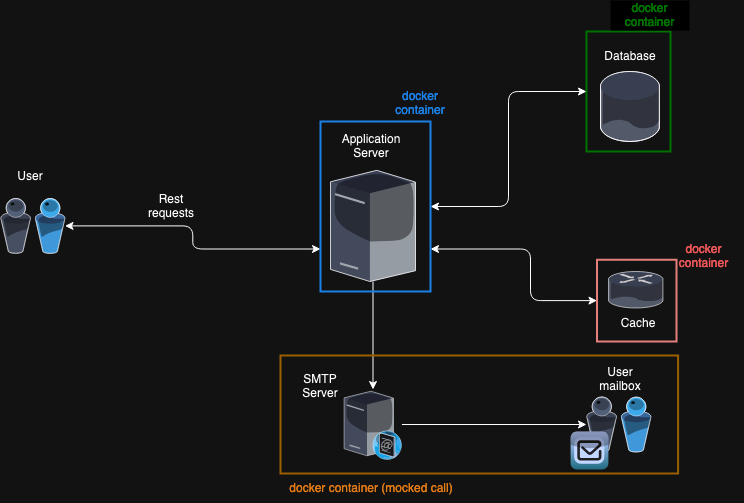

The diagram above was exported from draw.io. Its source (the exported page's mxGraphModel, read from the mxfile embedded in the PNG):
<mxGraphModel dx="1781" dy="1671" grid="1" gridSize="10" guides="1" tooltips="1" connect="1" arrows="1" fold="1" page="1" pageScale="1" pageWidth="827" pageHeight="1169" math="0" shadow="0">
  <root>
    <mxCell id="0" />
    <mxCell id="1" parent="0" />
    <mxCell id="pnB_ID9kN4RUhXQwLAvV-1" value="" style="rounded=0;whiteSpace=wrap;html=1;strokeWidth=2;fillColor=none;strokeColor=#b85450;" parent="1" vertex="1">
      <mxGeometry x="456.5" y="168.25" width="79.5" height="81.75" as="geometry" />
    </mxCell>
    <mxCell id="pnB_ID9kN4RUhXQwLAvV-3" value="" style="rounded=0;whiteSpace=wrap;html=1;fillColor=none;strokeWidth=2;strokeColor=#33FF33;" parent="1" vertex="1">
      <mxGeometry x="446" y="-60" width="84" height="120" as="geometry" />
    </mxCell>
    <mxCell id="uLvio4yoDk_vciTrYIXt-1" value="" style="verticalLabelPosition=bottom;sketch=0;aspect=fixed;html=1;verticalAlign=top;align=center;outlineConnect=0;shape=mxgraph.citrix.users;" parent="1" vertex="1">
      <mxGeometry x="446" y="305.5" width="64.5" height="55" as="geometry" />
    </mxCell>
    <mxCell id="uLvio4yoDk_vciTrYIXt-10" style="edgeStyle=orthogonalEdgeStyle;rounded=1;orthogonalLoop=1;jettySize=auto;html=1;curved=0;entryX=0;entryY=0.5;entryDx=0;entryDy=0;exitX=1;exitY=0.75;exitDx=0;exitDy=0;startArrow=classic;startFill=1;" parent="1" source="pnB_ID9kN4RUhXQwLAvV-5" target="pnB_ID9kN4RUhXQwLAvV-1" edge="1">
      <mxGeometry relative="1" as="geometry">
        <Array as="points">
          <mxPoint x="390" y="158" />
          <mxPoint x="390" y="209" />
        </Array>
      </mxGeometry>
    </mxCell>
    <mxCell id="uLvio4yoDk_vciTrYIXt-11" style="edgeStyle=orthogonalEdgeStyle;rounded=1;orthogonalLoop=1;jettySize=auto;html=1;curved=0;startArrow=classic;startFill=1;entryX=0;entryY=0.5;entryDx=0;entryDy=0;" parent="1" source="pnB_ID9kN4RUhXQwLAvV-5" target="pnB_ID9kN4RUhXQwLAvV-3" edge="1">
      <mxGeometry relative="1" as="geometry" />
    </mxCell>
    <mxCell id="uLvio4yoDk_vciTrYIXt-12" style="edgeStyle=orthogonalEdgeStyle;rounded=0;orthogonalLoop=1;jettySize=auto;html=1;" parent="1" source="uLvio4yoDk_vciTrYIXt-3" target="uLvio4yoDk_vciTrYIXt-6" edge="1">
      <mxGeometry relative="1" as="geometry" />
    </mxCell>
    <mxCell id="uLvio4yoDk_vciTrYIXt-3" value="" style="verticalLabelPosition=bottom;sketch=0;aspect=fixed;html=1;verticalAlign=top;strokeColor=none;align=center;outlineConnect=0;shape=mxgraph.citrix.license_server;" parent="1" vertex="1">
      <mxGeometry x="190" y="78.85" width="85" height="111.15" as="geometry" />
    </mxCell>
    <mxCell id="uLvio4yoDk_vciTrYIXt-4" value="" style="verticalLabelPosition=bottom;sketch=0;aspect=fixed;html=1;verticalAlign=top;strokeColor=none;align=center;outlineConnect=0;shape=mxgraph.citrix.database;" parent="1" vertex="1">
      <mxGeometry x="460" y="-20" width="59.5" height="70" as="geometry" />
    </mxCell>
    <mxCell id="uLvio4yoDk_vciTrYIXt-5" value="" style="verticalLabelPosition=bottom;sketch=0;aspect=fixed;html=1;verticalAlign=top;strokeColor=none;align=center;outlineConnect=0;shape=mxgraph.citrix.router;" parent="1" vertex="1">
      <mxGeometry x="468" y="180" width="55" height="36.5" as="geometry" />
    </mxCell>
    <mxCell id="uLvio4yoDk_vciTrYIXt-13" style="edgeStyle=orthogonalEdgeStyle;rounded=0;orthogonalLoop=1;jettySize=auto;html=1;" parent="1" source="uLvio4yoDk_vciTrYIXt-6" target="uLvio4yoDk_vciTrYIXt-1" edge="1">
      <mxGeometry relative="1" as="geometry" />
    </mxCell>
    <mxCell id="uLvio4yoDk_vciTrYIXt-6" value="" style="verticalLabelPosition=bottom;sketch=0;aspect=fixed;html=1;verticalAlign=top;strokeColor=none;align=center;outlineConnect=0;shape=mxgraph.citrix.smtp_server;" parent="1" vertex="1">
      <mxGeometry x="203.59" y="298" width="57.83" height="70" as="geometry" />
    </mxCell>
    <mxCell id="uLvio4yoDk_vciTrYIXt-7" value="" style="verticalLabelPosition=bottom;sketch=0;aspect=fixed;html=1;verticalAlign=top;strokeColor=none;align=center;outlineConnect=0;shape=mxgraph.citrix.worxmail;fillColor=#112356;gradientColor=#63AFC6;gradientDirection=south;" parent="1" vertex="1">
      <mxGeometry x="430" y="340" width="38" height="38" as="geometry" />
    </mxCell>
    <mxCell id="uLvio4yoDk_vciTrYIXt-9" style="edgeStyle=orthogonalEdgeStyle;rounded=1;orthogonalLoop=1;jettySize=auto;html=1;entryX=0;entryY=0.75;entryDx=0;entryDy=0;startArrow=classic;startFill=1;curved=0;" parent="1" source="uLvio4yoDk_vciTrYIXt-8" target="pnB_ID9kN4RUhXQwLAvV-5" edge="1">
      <mxGeometry relative="1" as="geometry" />
    </mxCell>
    <mxCell id="uLvio4yoDk_vciTrYIXt-8" value="" style="verticalLabelPosition=bottom;sketch=0;aspect=fixed;html=1;verticalAlign=top;align=center;outlineConnect=0;shape=mxgraph.citrix.users;" parent="1" vertex="1">
      <mxGeometry x="-140" y="106.93" width="64.5" height="55" as="geometry" />
    </mxCell>
    <mxCell id="uLvio4yoDk_vciTrYIXt-14" value="User" style="text;html=1;align=center;verticalAlign=middle;whiteSpace=wrap;rounded=0;" parent="1" vertex="1">
      <mxGeometry x="-140" y="70" width="60" height="30" as="geometry" />
    </mxCell>
    <mxCell id="uLvio4yoDk_vciTrYIXt-15" value="Application Server" style="text;html=1;align=center;verticalAlign=middle;whiteSpace=wrap;rounded=0;" parent="1" vertex="1">
      <mxGeometry x="201.42" y="40" width="60" height="30" as="geometry" />
    </mxCell>
    <mxCell id="uLvio4yoDk_vciTrYIXt-16" value="Database" style="text;html=1;align=center;verticalAlign=middle;whiteSpace=wrap;rounded=0;" parent="1" vertex="1">
      <mxGeometry x="459.5" y="-50" width="60" height="30" as="geometry" />
    </mxCell>
    <mxCell id="uLvio4yoDk_vciTrYIXt-17" value="Cache" style="text;html=1;align=center;verticalAlign=middle;whiteSpace=wrap;rounded=0;" parent="1" vertex="1">
      <mxGeometry x="468" y="216.5" width="60" height="30" as="geometry" />
    </mxCell>
    <mxCell id="uLvio4yoDk_vciTrYIXt-18" value="SMTP Server" style="text;html=1;align=center;verticalAlign=middle;whiteSpace=wrap;rounded=0;" parent="1" vertex="1">
      <mxGeometry x="150.00000000000003" y="280" width="60" height="30" as="geometry" />
    </mxCell>
    <mxCell id="uLvio4yoDk_vciTrYIXt-19" value="User mailbox" style="text;html=1;align=center;verticalAlign=middle;whiteSpace=wrap;rounded=0;" parent="1" vertex="1">
      <mxGeometry x="449.5" y="273" width="60" height="30" as="geometry" />
    </mxCell>
    <mxCell id="pnB_ID9kN4RUhXQwLAvV-2" value="&lt;font color=&quot;#ff6666&quot;&gt;docker container&lt;/font&gt;" style="text;html=1;align=center;verticalAlign=middle;whiteSpace=wrap;rounded=0;" parent="1" vertex="1">
      <mxGeometry x="524" y="150" width="79" height="30" as="geometry" />
    </mxCell>
    <mxCell id="pnB_ID9kN4RUhXQwLAvV-4" value="&lt;font color=&quot;#33ff33&quot;&gt;docker container&lt;/font&gt;" style="text;html=1;align=center;verticalAlign=middle;whiteSpace=wrap;rounded=0;fillColor=default;" parent="1" vertex="1">
      <mxGeometry x="470" y="-91" width="79" height="30" as="geometry" />
    </mxCell>
    <mxCell id="pnB_ID9kN4RUhXQwLAvV-5" value="" style="rounded=0;whiteSpace=wrap;html=1;fillColor=none;strokeWidth=2;strokeColor=#3399FF;" parent="1" vertex="1">
      <mxGeometry x="180" y="30" width="110" height="170" as="geometry" />
    </mxCell>
    <mxCell id="KJ9-PTMCRIfBmiZJDMNc-1" value="&lt;font color=&quot;#3399ff&quot;&gt;docker container&lt;br&gt;&lt;/font&gt;" style="text;html=1;align=center;verticalAlign=middle;whiteSpace=wrap;rounded=0;" vertex="1" parent="1">
      <mxGeometry x="250" y="-3" width="60" height="30" as="geometry" />
    </mxCell>
    <mxCell id="KJ9-PTMCRIfBmiZJDMNc-2" value="" style="rounded=0;whiteSpace=wrap;html=1;fillColor=none;strokeColor=#d79b00;strokeWidth=2;" vertex="1" parent="1">
      <mxGeometry x="140" y="264" width="397.58" height="118" as="geometry" />
    </mxCell>
    <mxCell id="KJ9-PTMCRIfBmiZJDMNc-4" value="&lt;font color=&quot;#cc6600&quot;&gt;docker container (mocked call)&lt;br&gt;&lt;/font&gt;" style="text;html=1;align=center;verticalAlign=middle;whiteSpace=wrap;rounded=0;" vertex="1" parent="1">
      <mxGeometry x="138.22" y="382" width="186.41" height="30" as="geometry" />
    </mxCell>
    <mxCell id="KJ9-PTMCRIfBmiZJDMNc-5" value="Rest requests" style="text;html=1;align=center;verticalAlign=middle;whiteSpace=wrap;rounded=0;" vertex="1" parent="1">
      <mxGeometry x="1" y="100" width="60" height="30" as="geometry" />
    </mxCell>
  </root>
</mxGraphModel>